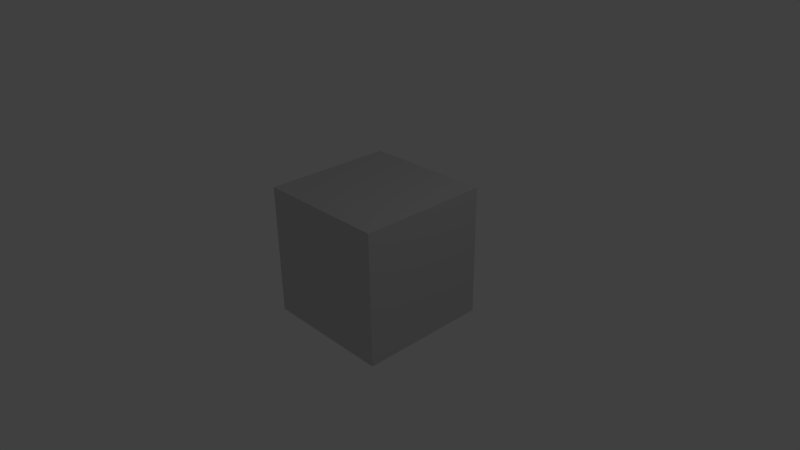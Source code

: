 # Source: 250_keyingsets_api_test.blend  (saved by Blender 2.50.2; exported with 4.5.12 LTS)
import bpy
from mathutils import Matrix  # noqa: F401  (used for matrix-valued properties, if any)

bpy.ops.wm.read_factory_settings(use_empty=True)
scene = bpy.context.scene
scene.name = 'Scene'

# ---- collections
col_collection_1 = bpy.data.collections.new('Collection 1'); scene.collection.children.link(col_collection_1)

# ---- materials (node trees are filled in below, after node groups)
mat_material = bpy.data.materials.new('Material')
mat_material.alpha_threshold = 0.0
mat_material.roughness = 0.5
mat_material.line_color = (0.0, 0.0, 0.0, 1.0)

# ---- material node trees

# ---- world
world_world = bpy.data.worlds.new('World'); scene.world = world_world
world_world.color = (0.25, 0.25, 0.25)
world_world.use_sun_shadow = False
world_world.sun_shadow_jitter_overblur = 0.0
world_world.cycles.sampling_method = 'MANUAL'
world_world.cycles.sample_map_resolution = 256

# ---- cameras
cam_camera = bpy.data.cameras.new('Camera')
cam_camera.clip_end = 100.0
cam_camera.lens = 35.0
cam_camera.ortho_scale = 7.314
cam_camera.dof.focus_distance = 0.0
cam_camera.dof.aperture_fstop = 128.0

# ---- lights
light_spot = bpy.data.lights.new('Spot', 'POINT')
light_spot.transmission_factor = 0.0
light_spot.cutoff_distance = 30.0
light_spot.energy = 100.0
light_spot.shadow_buffer_clip_start = 1.001
light_spot.shadow_soft_size = 1.0
light_spot.shadow_maximum_resolution = 0.006
light_spot.use_absolute_resolution = True
light_spot.cycles.use_multiple_importance_sampling = False

# ---- meshes
me_cube = bpy.data.meshes.new('Cube')
me_cube.from_pydata([(1.0, 1.0, -1.0), (1.0, -1.0, -1.0), (-1.0, -1.0, -1.0), (-1.0, 1.0, -1.0), (1.0, 1.0, 1.0), (1.0, -1.0, 1.0), (-1.0, -1.0, 1.0), (-1.0, 1.0, 1.0)], [], [(0, 1, 2, 3), (4, 7, 6, 5), (0, 4, 5, 1), (1, 5, 6, 2), (2, 6, 7, 3), (4, 0, 3, 7)])
me_cube.materials.append(mat_material)
me_cube.use_remesh_preserve_volume = False
me_cube.use_remesh_preserve_attributes = False
me_cube.use_mirror_vertex_groups = False
me_cube.update()
arm_armature = bpy.data.armatures.new('Armature')  # bones are not reproduced

# ---- objects
ob_armature = bpy.data.objects.new('Armature', arm_armature)
ob_cube = bpy.data.objects.new('Cube', me_cube)
ob_lamp = bpy.data.objects.new('Lamp', light_spot)
ob_camera = bpy.data.objects.new('Camera', cam_camera)

# ---- transforms, parenting, visibility, modifiers, constraints
ob_armature.location = (-3.823, -5.926, -5.549)
ob_armature.rotation_euler = (1.309, -1.048e-08, 0.7854)
ob_armature.lock_rotations_4d = False
ob_armature.empty_display_type = 'ARROWS'
ob_armature.lineart.crease_threshold = 0.0
ob_cube.location = (0.0, 0.0, 0.0)
ob_cube.lock_rotations_4d = False
ob_cube.empty_display_type = 'ARROWS'
ob_cube.color = (0.0, 0.0, 0.0, 1.0)
ob_cube.lineart.crease_threshold = 0.0
ob_lamp.location = (4.076, 1.005, 5.904)
ob_lamp.rotation_euler = (0.6503, 0.05522, 1.866)
ob_lamp.lock_rotations_4d = False
ob_lamp.empty_display_type = 'ARROWS'
ob_lamp.color = (0.0, 0.0, 0.0, 0.0)
ob_lamp.lineart.crease_threshold = 0.0
ob_camera.location = (7.481, -6.508, 5.344)
ob_camera.rotation_euler = (1.109, 0.01082, 0.8149)
ob_camera.lock_rotations_4d = False
ob_camera.empty_display_type = 'ARROWS'
ob_camera.color = (0.0, 0.0, 0.0, 0.0)
ob_camera.display_type = 'WIRE'
ob_camera.lineart.crease_threshold = 0.0

# ---- collection membership
col_collection_1.objects.link(ob_armature)
col_collection_1.objects.link(ob_cube)
col_collection_1.objects.link(ob_lamp)
col_collection_1.objects.link(ob_camera)

# ---- scene / render settings (as saved in the file)
scene.camera = ob_camera
scene.frame_start = 1; scene.frame_end = 250; scene.frame_set(1)
scene.render.engine = 'BLENDER_EEVEE_NEXT'
scene.render.image_settings.color_mode = 'RGB'
scene.render.image_settings.compression = 90
scene.render.resolution_percentage = 25
scene.render.pixel_aspect_x = 100.0
scene.render.pixel_aspect_y = 100.0
scene.render.dither_intensity = 0.0
scene.render.bake_margin = 2
scene.render.bake_bias = 0.0
scene.render.use_stamp_render_time = False
scene.render.stamp_font_size = 0
scene.cycles.use_denoising = False
scene.cycles.samples = 10
scene.cycles.sampling_pattern = 'TABULATED_SOBOL'
scene.cycles.light_sampling_threshold = 0.0
scene.cycles.use_adaptive_sampling = False
scene.cycles.use_light_tree = False
scene.cycles.blur_glossy = 0.0
scene.cycles.volume_bounces = 1
scene.cycles.pixel_filter_type = 'GAUSSIAN'
scene.cycles.sample_clamp_indirect = 0.0
scene.view_settings.view_transform = 'Raw'
bpy.context.view_layer.update()
